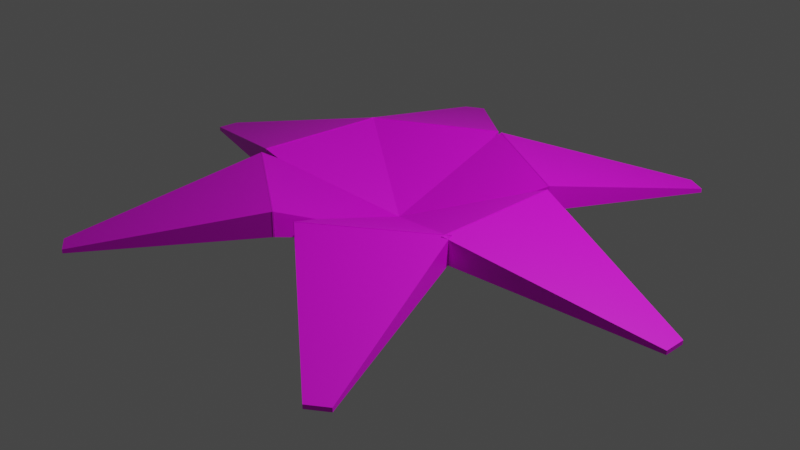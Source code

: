 # Source: object_bush2.blend  (saved by Blender 3.4.6; exported with 4.5.12 LTS)
import bpy
from mathutils import Matrix  # noqa: F401  (used for matrix-valued properties, if any)

bpy.ops.wm.read_factory_settings(use_empty=True)
scene = bpy.context.scene
scene.name = 'Scene'

# ---- collections
col_collection = bpy.data.collections.new('Collection'); scene.collection.children.link(col_collection)

# ---- images (referenced by path relative to the original .blend; pixels are not part of the script)
import os
ASSET_DIR = os.environ.get("B2B_ASSET_DIR", "")  # directory of the original .blend (textures are referenced by path, not embedded)
HERE = os.path.dirname(os.path.abspath(__file__))  # packed textures are extracted next to this script under _unpacked/

def load_image(name, relpath, width, height, colorspace="sRGB"):
    """Load a texture the original file referenced (path relative to the .blend, or extracted next to this script)."""
    p = next((c for c in (os.path.join(HERE, relpath), os.path.join(ASSET_DIR, relpath)) if relpath and os.path.exists(c)), "")
    if p:
        img = bpy.data.images.load(p, check_existing=True)
        img.name = name
    else:  # same state as the original file: an image datablock whose file is absent (Cycles renders it pink)
        img = bpy.data.images.new(name, width, height)
        img.source = "FILE"
        img.filepath = "//" + (relpath or name)
    img.colorspace_settings.name = colorspace
    return img
img_object_bush2_tex_png = load_image('object_bush2_tex.png', 'object_bush2_tex.png', 1024, 1024, 'sRGB')

# ---- materials (node trees are filled in below, after node groups)
mat_material_002 = bpy.data.materials.new('Material.002')
mat_material_002.alpha_threshold = 0.0
mat_material_002.use_transparent_shadow = False
mat_material_002.roughness = 0.5
mat_material_002.line_color = (0.0, 0.0, 0.0, 1.0)

# ---- material node trees
mat_material_002.use_nodes = True; mat_material_002.node_tree.nodes.clear()
_N = mat_material_002.node_tree.nodes; _L = mat_material_002.node_tree.links
n0 = _N.new('ShaderNodeOutputMaterial'); n0.name = 'Material Output'; n0.location = (300, 300)
n1 = _N.new('ShaderNodeBsdfPrincipled'); n1.name = 'Principled BSDF'; n1.location = (10, 300)
n1.distribution = 'GGX'
n1.subsurface_method = 'RANDOM_WALK_SKIN'
n1.inputs[3].default_value = 1.45
n1.inputs[27].default_value = (0.0, 0.0, 0.0, 1.0)
n1.inputs[28].default_value = 1.0
n2 = _N.new('ShaderNodeTexImage'); n2.name = 'Image Texture'; n2.location = (-400, 198)
n2.image = img_object_bush2_tex_png
_L.new(n1.outputs[0], n0.inputs[0])
_L.new(n2.outputs[0], n1.inputs[0])
n0.is_active_output = True

# ---- world
world_world = bpy.data.worlds.new('World'); scene.world = world_world
world_world.use_nodes = True; world_world.node_tree.nodes.clear()
_N = world_world.node_tree.nodes; _L = world_world.node_tree.links
n0 = _N.new('ShaderNodeOutputWorld'); n0.name = 'World Output'; n0.location = (300, 300)
n1 = _N.new('ShaderNodeBackground'); n1.name = 'Background'; n1.location = (10, 300)
n1.inputs[0].default_value = (0.05088, 0.05088, 0.05088, 1.0)
_L.new(n1.outputs[0], n0.inputs[0])
n0.is_active_output = True
world_world.color = (0.05088, 0.05088, 0.05088)
world_world.use_sun_shadow = False
world_world.sun_shadow_jitter_overblur = 0.0

# ---- cameras
cam_camera = bpy.data.cameras.new('Camera')
cam_camera.clip_end = 100.0
cam_camera.ortho_scale = 7.314

# ---- lights
light_light = bpy.data.lights.new('Light', 'POINT')
light_light.transmission_factor = 0.0
light_light.energy = 1000.0
light_light.shadow_soft_size = 0.1
light_light.shadow_maximum_resolution = 0.006
light_light.use_absolute_resolution = True

# ---- meshes
me_cube = bpy.data.meshes.new('Cube')
me_cube.from_pydata([(1.346, 0.1633, 0.1633), (1.346, 0.1633, -0.1633), (1.346, -0.1633, 0.1633), (1.346, -0.1633, -0.1633), (-0.03826, 1.0, 4.067), (-0.03826, 1.0, 2.067), (-0.03826, -1.0, 4.067), (-0.03826, -1.0, 2.067)], [], [(0, 4, 6, 2), (3, 2, 6, 7), (7, 6, 4, 5), (5, 1, 3, 7), (1, 0, 2, 3), (5, 4, 0, 1)])
_uv = me_cube.uv_layers.new(name='UVMap')
_uv.uv.foreach_set('vector', [0.625, 0.5, 0.875, 0.5, 0.875, 0.75, 0.625, 0.75, 0.375, 0.75, 0.625, 0.75, 0.625, 1.0, 0.375, 1.0, 0.375, 0.0, 0.625, 0.0, 0.625, 0.25, 0.375, 0.25, 0.125, 0.5, 0.375, 0.5, 0.375, 0.75, 0.125, 0.75, 0.375, 0.5, 0.625, 0.5, 0.625, 0.75, 0.375, 0.75, 0.375, 0.25, 0.625, 0.25, 0.625, 0.5, 0.375, 0.5])
me_cube.materials.append(mat_material_002)
me_cube.use_mirror_vertex_groups = False
me_cube.update()
me_cube_002 = bpy.data.meshes.new('Cube.002')
me_cube_002.from_pydata([(0.4788, 0.5526, 0.1633), (0.4788, 0.5526, -0.1633), (0.4788, -0.5526, 0.1633), (0.4788, -0.5526, -0.1633), (-0.437, 1.0, 4.067), (-0.437, 1.0, 2.067), (-0.437, -1.0, 4.067), (-0.437, -1.0, 2.067)], [], [(0, 4, 6, 2), (3, 2, 6, 7), (7, 6, 4, 5), (5, 1, 3, 7), (1, 0, 2, 3), (5, 4, 0, 1)])
_uv = me_cube_002.uv_layers.new(name='UVMap')
_uv.uv.foreach_set('vector', [0.625, 0.5, 0.875, 0.5, 0.875, 0.75, 0.625, 0.75, 0.375, 0.75, 0.625, 0.75, 0.625, 1.0, 0.375, 1.0, 0.375, 0.0, 0.625, 0.0, 0.625, 0.25, 0.375, 0.25, 0.125, 0.5, 0.375, 0.5, 0.375, 0.75, 0.125, 0.75, 0.375, 0.5, 0.625, 0.5, 0.625, 0.75, 0.375, 0.75, 0.375, 0.25, 0.625, 0.25, 0.625, 0.5, 0.375, 0.5])
me_cube_002.materials.append(mat_material_002)
me_cube_002.use_mirror_vertex_groups = False
me_cube_002.update()
me_cube_003 = bpy.data.meshes.new('Cube.003')
me_cube_003.from_pydata([(0.4788, 0.5526, 0.1633), (0.4788, 0.5526, -0.1633), (0.4788, -0.5526, 0.1633), (0.4788, -0.5526, -0.1633), (-0.437, 1.0, 4.067), (-0.437, 1.0, 2.067), (-0.437, -1.0, 4.067), (-0.437, -1.0, 2.067)], [], [(0, 4, 6, 2), (3, 2, 6, 7), (7, 6, 4, 5), (5, 1, 3, 7), (1, 0, 2, 3), (5, 4, 0, 1)])
_uv = me_cube_003.uv_layers.new(name='UVMap')
_uv.uv.foreach_set('vector', [0.625, 0.5, 0.875, 0.5, 0.875, 0.75, 0.625, 0.75, 0.375, 0.75, 0.625, 0.75, 0.625, 1.0, 0.375, 1.0, 0.375, 0.0, 0.625, 0.0, 0.625, 0.25, 0.375, 0.25, 0.125, 0.5, 0.375, 0.5, 0.375, 0.75, 0.125, 0.75, 0.375, 0.5, 0.625, 0.5, 0.625, 0.75, 0.375, 0.75, 0.375, 0.25, 0.625, 0.25, 0.625, 0.5, 0.375, 0.5])
me_cube_003.materials.append(mat_material_002)
me_cube_003.use_mirror_vertex_groups = False
me_cube_003.update()
me_cube_004 = bpy.data.meshes.new('Cube.004')
me_cube_004.from_pydata([(1.346, 0.1633, 0.1633), (1.346, 0.1633, -0.1633), (1.346, -0.1633, 0.1633), (1.346, -0.1633, -0.1633), (-0.03826, 1.0, 4.067), (-0.03826, 1.0, 2.067), (-0.03826, -1.0, 4.067), (-0.03826, -1.0, 2.067)], [], [(0, 4, 6, 2), (3, 2, 6, 7), (7, 6, 4, 5), (5, 1, 3, 7), (1, 0, 2, 3), (5, 4, 0, 1)])
_uv = me_cube_004.uv_layers.new(name='UVMap')
_uv.uv.foreach_set('vector', [0.625, 0.5, 0.875, 0.5, 0.875, 0.75, 0.625, 0.75, 0.375, 0.75, 0.625, 0.75, 0.625, 1.0, 0.375, 1.0, 0.375, 0.0, 0.625, 0.0, 0.625, 0.25, 0.375, 0.25, 0.125, 0.5, 0.375, 0.5, 0.375, 0.75, 0.125, 0.75, 0.375, 0.5, 0.625, 0.5, 0.625, 0.75, 0.375, 0.75, 0.375, 0.25, 0.625, 0.25, 0.625, 0.5, 0.375, 0.5])
me_cube_004.materials.append(mat_material_002)
me_cube_004.use_mirror_vertex_groups = False
me_cube_004.update()
me_cube_005 = bpy.data.meshes.new('Cube.005')
me_cube_005.from_pydata([(1.346, 0.1633, 0.1633), (1.346, 0.1633, -0.1633), (1.346, -0.1633, 0.1633), (1.346, -0.1633, -0.1633), (-0.03826, 1.0, 4.067), (-0.03826, 1.0, 2.067), (-0.03826, -1.0, 4.067), (-0.03826, -1.0, 2.067)], [], [(0, 4, 6, 2), (3, 2, 6, 7), (7, 6, 4, 5), (5, 1, 3, 7), (1, 0, 2, 3), (5, 4, 0, 1)])
_uv = me_cube_005.uv_layers.new(name='UVMap')
_uv.uv.foreach_set('vector', [0.625, 0.5, 0.875, 0.5, 0.875, 0.75, 0.625, 0.75, 0.375, 0.75, 0.625, 0.75, 0.625, 1.0, 0.375, 1.0, 0.375, 0.0, 0.625, 0.0, 0.625, 0.25, 0.375, 0.25, 0.125, 0.5, 0.375, 0.5, 0.375, 0.75, 0.125, 0.75, 0.375, 0.5, 0.625, 0.5, 0.625, 0.75, 0.375, 0.75, 0.375, 0.25, 0.625, 0.25, 0.625, 0.5, 0.375, 0.5])
me_cube_005.materials.append(mat_material_002)
me_cube_005.use_mirror_vertex_groups = False
me_cube_005.update()
me_cube_006 = bpy.data.meshes.new('Cube.006')
me_cube_006.from_pydata([(0.4788, 0.5526, 0.1633), (0.4788, 0.5526, -0.1633), (0.4788, -0.5526, 0.1633), (0.4788, -0.5526, -0.1633), (-0.437, 1.0, 4.067), (-0.437, 1.0, 2.067), (-0.437, -1.0, 4.067), (-0.437, -1.0, 2.067)], [], [(0, 4, 6, 2), (3, 2, 6, 7), (7, 6, 4, 5), (5, 1, 3, 7), (1, 0, 2, 3), (5, 4, 0, 1)])
_uv = me_cube_006.uv_layers.new(name='UVMap')
_uv.uv.foreach_set('vector', [0.625, 0.5, 0.875, 0.5, 0.875, 0.75, 0.625, 0.75, 0.375, 0.75, 0.625, 0.75, 0.625, 1.0, 0.375, 1.0, 0.375, 0.0, 0.625, 0.0, 0.625, 0.25, 0.375, 0.25, 0.125, 0.5, 0.375, 0.5, 0.375, 0.75, 0.125, 0.75, 0.375, 0.5, 0.625, 0.5, 0.625, 0.75, 0.375, 0.75, 0.375, 0.25, 0.625, 0.25, 0.625, 0.5, 0.375, 0.5])
me_cube_006.materials.append(mat_material_002)
me_cube_006.use_mirror_vertex_groups = False
me_cube_006.update()
me_cube_007 = bpy.data.meshes.new('Cube.007')
me_cube_007.from_pydata([(0.4788, 0.5526, 0.1633), (0.4788, 0.5526, -0.1633), (0.4788, -0.5526, 0.1633), (0.4788, -0.5526, -0.1633), (-0.437, 1.0, 4.067), (-0.437, 1.0, 2.067), (-0.437, -1.0, 4.067), (-0.437, -1.0, 2.067)], [], [(0, 4, 6, 2), (3, 2, 6, 7), (7, 6, 4, 5), (5, 1, 3, 7), (1, 0, 2, 3), (5, 4, 0, 1)])
_uv = me_cube_007.uv_layers.new(name='UVMap')
_uv.uv.foreach_set('vector', [0.625, 0.5, 0.875, 0.5, 0.875, 0.75, 0.625, 0.75, 0.375, 0.75, 0.625, 0.75, 0.625, 1.0, 0.375, 1.0, 0.375, 0.0, 0.625, 0.0, 0.625, 0.25, 0.375, 0.25, 0.125, 0.5, 0.375, 0.5, 0.375, 0.75, 0.125, 0.75, 0.375, 0.5, 0.625, 0.5, 0.625, 0.75, 0.375, 0.75, 0.375, 0.25, 0.625, 0.25, 0.625, 0.5, 0.375, 0.5])
me_cube_007.materials.append(mat_material_002)
me_cube_007.use_mirror_vertex_groups = False
me_cube_007.update()
me_cube_008 = bpy.data.meshes.new('Cube.008')
me_cube_008.from_pydata([(1.346, 0.1633, 0.1633), (1.346, 0.1633, -0.1633), (1.346, -0.1633, 0.1633), (1.346, -0.1633, -0.1633), (-0.03826, 1.0, 4.067), (-0.03826, 1.0, 2.067), (-0.03826, -1.0, 4.067), (-0.03826, -1.0, 2.067)], [], [(0, 4, 6, 2), (3, 2, 6, 7), (7, 6, 4, 5), (5, 1, 3, 7), (1, 0, 2, 3), (5, 4, 0, 1)])
_uv = me_cube_008.uv_layers.new(name='UVMap')
_uv.uv.foreach_set('vector', [0.625, 0.5, 0.875, 0.5, 0.875, 0.75, 0.625, 0.75, 0.375, 0.75, 0.625, 0.75, 0.625, 1.0, 0.375, 1.0, 0.375, 0.0, 0.625, 0.0, 0.625, 0.25, 0.375, 0.25, 0.125, 0.5, 0.375, 0.5, 0.375, 0.75, 0.125, 0.75, 0.375, 0.5, 0.625, 0.5, 0.625, 0.75, 0.375, 0.75, 0.375, 0.25, 0.625, 0.25, 0.625, 0.5, 0.375, 0.5])
me_cube_008.materials.append(mat_material_002)
me_cube_008.use_mirror_vertex_groups = False
me_cube_008.update()
me_cube_009 = bpy.data.meshes.new('Cube.009')
me_cube_009.from_pydata([(1.346, 0.1633, 0.1633), (1.346, 0.1633, -0.1633), (1.346, -0.1633, 0.1633), (1.346, -0.1633, -0.1633), (-0.03826, 1.0, 4.067), (-0.03826, 1.0, 2.067), (-0.03826, -1.0, 4.067), (-0.03826, -1.0, 2.067)], [], [(0, 4, 6, 2), (3, 2, 6, 7), (7, 6, 4, 5), (5, 1, 3, 7), (1, 0, 2, 3), (5, 4, 0, 1)])
_uv = me_cube_009.uv_layers.new(name='UVMap')
_uv.uv.foreach_set('vector', [0.625, 0.5, 0.875, 0.5, 0.875, 0.75, 0.625, 0.75, 0.375, 0.75, 0.625, 0.75, 0.625, 1.0, 0.375, 1.0, 0.375, 0.0, 0.625, 0.0, 0.625, 0.25, 0.375, 0.25, 0.125, 0.5, 0.375, 0.5, 0.375, 0.75, 0.125, 0.75, 0.375, 0.5, 0.625, 0.5, 0.625, 0.75, 0.375, 0.75, 0.375, 0.25, 0.625, 0.25, 0.625, 0.5, 0.375, 0.5])
me_cube_009.materials.append(mat_material_002)
me_cube_009.use_mirror_vertex_groups = False
me_cube_009.update()
me_cube_010 = bpy.data.meshes.new('Cube.010')
me_cube_010.from_pydata([(0.4788, 0.5526, 0.1633), (0.4788, 0.5526, -0.1633), (0.4788, -0.5526, 0.1633), (0.4788, -0.5526, -0.1633), (-0.437, 1.0, 4.067), (-0.437, 1.0, 2.067), (-0.437, -1.0, 4.067), (-0.437, -1.0, 2.067)], [], [(0, 4, 6, 2), (3, 2, 6, 7), (7, 6, 4, 5), (5, 1, 3, 7), (1, 0, 2, 3), (5, 4, 0, 1)])
_uv = me_cube_010.uv_layers.new(name='UVMap')
_uv.uv.foreach_set('vector', [0.625, 0.5, 0.875, 0.5, 0.875, 0.75, 0.625, 0.75, 0.375, 0.75, 0.625, 0.75, 0.625, 1.0, 0.375, 1.0, 0.375, 0.0, 0.625, 0.0, 0.625, 0.25, 0.375, 0.25, 0.125, 0.5, 0.375, 0.5, 0.375, 0.75, 0.125, 0.75, 0.375, 0.5, 0.625, 0.5, 0.625, 0.75, 0.375, 0.75, 0.375, 0.25, 0.625, 0.25, 0.625, 0.5, 0.375, 0.5])
me_cube_010.materials.append(mat_material_002)
me_cube_010.use_mirror_vertex_groups = False
me_cube_010.update()
me_cube_011 = bpy.data.meshes.new('Cube.011')
me_cube_011.from_pydata([(0.4788, 0.5526, 0.1633), (0.4788, 0.5526, -0.1633), (0.4788, -0.5526, 0.1633), (0.4788, -0.5526, -0.1633), (-0.437, 1.0, 4.067), (-0.437, 1.0, 2.067), (-0.437, -1.0, 4.067), (-0.437, -1.0, 2.067)], [], [(0, 4, 6, 2), (3, 2, 6, 7), (7, 6, 4, 5), (5, 1, 3, 7), (1, 0, 2, 3), (5, 4, 0, 1)])
_uv = me_cube_011.uv_layers.new(name='UVMap')
_uv.uv.foreach_set('vector', [0.625, 0.5, 0.875, 0.5, 0.875, 0.75, 0.625, 0.75, 0.375, 0.75, 0.625, 0.75, 0.625, 1.0, 0.375, 1.0, 0.375, 0.0, 0.625, 0.0, 0.625, 0.25, 0.375, 0.25, 0.125, 0.5, 0.375, 0.5, 0.375, 0.75, 0.125, 0.75, 0.375, 0.5, 0.625, 0.5, 0.625, 0.75, 0.375, 0.75, 0.375, 0.25, 0.625, 0.25, 0.625, 0.5, 0.375, 0.5])
me_cube_011.materials.append(mat_material_002)
me_cube_011.use_mirror_vertex_groups = False
me_cube_011.update()
me_cube_012 = bpy.data.meshes.new('Cube.012')
me_cube_012.from_pydata([(1.346, 0.1633, 0.1633), (1.346, 0.1633, -0.1633), (1.346, -0.1633, 0.1633), (1.346, -0.1633, -0.1633), (-0.03826, 1.0, 4.067), (-0.03826, 1.0, 2.067), (-0.03826, -1.0, 4.067), (-0.03826, -1.0, 2.067)], [], [(0, 4, 6, 2), (3, 2, 6, 7), (7, 6, 4, 5), (5, 1, 3, 7), (1, 0, 2, 3), (5, 4, 0, 1)])
_uv = me_cube_012.uv_layers.new(name='UVMap')
_uv.uv.foreach_set('vector', [0.625, 0.5, 0.875, 0.5, 0.875, 0.75, 0.625, 0.75, 0.375, 0.75, 0.625, 0.75, 0.625, 1.0, 0.375, 1.0, 0.375, 0.0, 0.625, 0.0, 0.625, 0.25, 0.375, 0.25, 0.125, 0.5, 0.375, 0.5, 0.375, 0.75, 0.125, 0.75, 0.375, 0.5, 0.625, 0.5, 0.625, 0.75, 0.375, 0.75, 0.375, 0.25, 0.625, 0.25, 0.625, 0.5, 0.375, 0.5])
me_cube_012.materials.append(mat_material_002)
me_cube_012.use_mirror_vertex_groups = False
me_cube_012.update()

# ---- objects
ob_cube = bpy.data.objects.new('Cube', me_cube)
ob_light = bpy.data.objects.new('Light', light_light)
ob_camera = bpy.data.objects.new('Camera', cam_camera)
ob_cube_001 = bpy.data.objects.new('Cube.001', me_cube_002)
ob_cube_002 = bpy.data.objects.new('Cube.002', me_cube_003)
ob_cube_003 = bpy.data.objects.new('Cube.003', me_cube_004)
ob_cube_004 = bpy.data.objects.new('Cube.004', me_cube_005)
ob_cube_005 = bpy.data.objects.new('Cube.005', me_cube_006)
ob_cube_006 = bpy.data.objects.new('Cube.006', me_cube_007)
ob_cube_007 = bpy.data.objects.new('Cube.007', me_cube_008)
ob_cube_008 = bpy.data.objects.new('Cube.008', me_cube_009)
ob_cube_009 = bpy.data.objects.new('Cube.009', me_cube_010)
ob_cube_010 = bpy.data.objects.new('Cube.010', me_cube_011)
ob_cube_011 = bpy.data.objects.new('Cube.011', me_cube_012)

# ---- transforms, parenting, visibility, modifiers, constraints
ob_cube.location = (1.357, 0.0, 0.0)
ob_cube.scale = (1.441, 0.7175, 0.1317)
ob_cube.lock_rotations_4d = False
ob_cube.empty_display_type = 'ARROWS'
ob_cube.lineart.crease_threshold = 0.0
ob_light.location = (4.076, 1.005, 5.904)
ob_light.rotation_euler = (0.6503, 0.05522, 1.866)
ob_light.lock_rotations_4d = False
ob_light.empty_display_type = 'ARROWS'
ob_light.color = (0.0, 0.0, 0.0, 0.0)
ob_light.lineart.crease_threshold = 0.0
ob_camera.location = (7.359, -6.926, 4.958)
ob_camera.rotation_euler = (1.109, 0.0, 0.8149)
ob_camera.lock_rotations_4d = False
ob_camera.empty_display_type = 'ARROWS'
ob_camera.color = (0.0, 0.0, 0.0, 0.0)
ob_camera.display_type = 'WIRE'
ob_camera.lineart.crease_threshold = 0.0
ob_cube_001.location = (0.6833, 0.0, 0.0)
ob_cube_001.scale = (-1.441, 0.7175, 0.1317)
ob_cube_001.lock_rotations_4d = False
ob_cube_001.empty_display_type = 'ARROWS'
ob_cube_001.lineart.crease_threshold = 0.0
ob_cube_002.location = (0.4015, -0.5529, 0.0)
ob_cube_002.rotation_euler = (0.0, -0.0, -0.9428)
ob_cube_002.scale = (-1.441, 0.7175, 0.1317)
ob_cube_002.lock_rotations_4d = False
ob_cube_002.empty_display_type = 'ARROWS'
ob_cube_002.lineart.crease_threshold = 0.0
ob_cube_003.location = (0.7972, -1.098, 0.0)
ob_cube_003.rotation_euler = (0.0, -0.0, -0.9428)
ob_cube_003.scale = (1.441, 0.7175, 0.1317)
ob_cube_003.lock_rotations_4d = False
ob_cube_003.empty_display_type = 'ARROWS'
ob_cube_003.lineart.crease_threshold = 0.0
ob_cube_004.location = (-0.7365, -1.14, 0.0)
ob_cube_004.rotation_euler = (0.0, -0.0, -2.145)
ob_cube_004.scale = (1.441, 0.7175, 0.1317)
ob_cube_004.lock_rotations_4d = False
ob_cube_004.empty_display_type = 'ARROWS'
ob_cube_004.lineart.crease_threshold = 0.0
ob_cube_005.location = (-0.3709, -0.5739, 0.0)
ob_cube_005.rotation_euler = (0.0, -0.0, -2.145)
ob_cube_005.scale = (-1.441, 0.7175, 0.1317)
ob_cube_005.lock_rotations_4d = False
ob_cube_005.empty_display_type = 'ARROWS'
ob_cube_005.lineart.crease_threshold = 0.0
ob_cube_006.location = (-0.6816, 0.04883, 0.0)
ob_cube_006.rotation_euler = (0.0, -0.0, -3.213)
ob_cube_006.scale = (-1.441, 0.7175, 0.1317)
ob_cube_006.lock_rotations_4d = False
ob_cube_006.empty_display_type = 'ARROWS'
ob_cube_006.lineart.crease_threshold = 0.0
ob_cube_007.location = (-1.353, 0.09696, 0.0)
ob_cube_007.rotation_euler = (0.0, -0.0, -3.213)
ob_cube_007.scale = (1.441, 0.7175, 0.1317)
ob_cube_007.lock_rotations_4d = False
ob_cube_007.empty_display_type = 'ARROWS'
ob_cube_007.lineart.crease_threshold = 0.0
ob_cube_008.location = (-0.6744, 1.177, 0.0)
ob_cube_008.rotation_euler = (0.0, -0.0, -4.192)
ob_cube_008.scale = (1.441, 0.7175, 0.1317)
ob_cube_008.lock_rotations_4d = False
ob_cube_008.empty_display_type = 'ARROWS'
ob_cube_008.lineart.crease_threshold = 0.0
ob_cube_009.location = (-0.3396, 0.593, 0.0)
ob_cube_009.rotation_euler = (0.0, -0.0, -4.192)
ob_cube_009.scale = (-1.441, 0.7175, 0.1317)
ob_cube_009.lock_rotations_4d = False
ob_cube_009.empty_display_type = 'ARROWS'
ob_cube_009.lineart.crease_threshold = 0.0
ob_cube_010.location = (0.3349, 0.5957, 0.0)
ob_cube_010.rotation_euler = (0.0, -0.0, -5.225)
ob_cube_010.scale = (-1.441, 0.7175, 0.1317)
ob_cube_010.lock_rotations_4d = False
ob_cube_010.empty_display_type = 'ARROWS'
ob_cube_010.lineart.crease_threshold = 0.0
ob_cube_011.location = (0.6649, 1.183, 0.0)
ob_cube_011.rotation_euler = (0.0, -0.0, -5.225)
ob_cube_011.scale = (1.441, 0.7175, 0.1317)
ob_cube_011.lock_rotations_4d = False
ob_cube_011.empty_display_type = 'ARROWS'
ob_cube_011.lineart.crease_threshold = 0.0

# ---- collection membership
col_collection.objects.link(ob_cube)
col_collection.objects.link(ob_light)
col_collection.objects.link(ob_camera)
col_collection.objects.link(ob_cube_001)
col_collection.objects.link(ob_cube_002)
col_collection.objects.link(ob_cube_003)
col_collection.objects.link(ob_cube_004)
col_collection.objects.link(ob_cube_005)
col_collection.objects.link(ob_cube_006)
col_collection.objects.link(ob_cube_007)
col_collection.objects.link(ob_cube_008)
col_collection.objects.link(ob_cube_009)
col_collection.objects.link(ob_cube_010)
col_collection.objects.link(ob_cube_011)

# ---- scene / render settings (as saved in the file)
scene.camera = ob_camera
scene.frame_start = 1; scene.frame_end = 250; scene.frame_set(1)
scene.render.engine = 'BLENDER_EEVEE_NEXT'
scene.cycles.sampling_pattern = 'TABULATED_SOBOL'
scene.cycles.use_light_tree = False
scene.view_settings.view_transform = 'Filmic'
bpy.context.view_layer.update()
